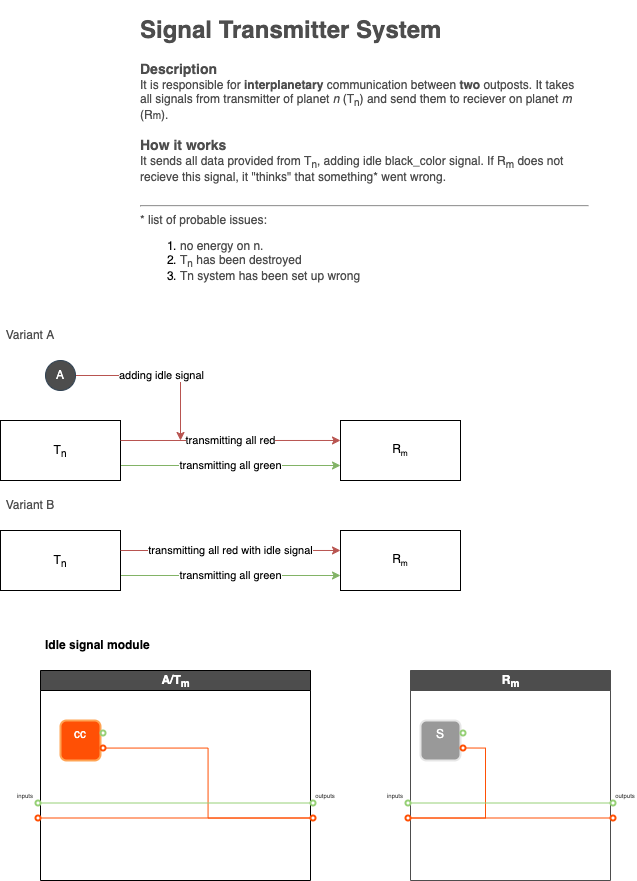

The diagram above was exported from draw.io. Its source (the exported page's mxGraphModel, read from the mxfile embedded in the PNG):
<mxGraphModel dx="1051" dy="668" grid="1" gridSize="10" guides="1" tooltips="1" connect="1" arrows="1" fold="1" page="1" pageScale="1" pageWidth="827" pageHeight="1169" math="0" shadow="0">
  <root>
    <mxCell id="0" />
    <mxCell id="1" parent="0" />
    <mxCell id="lZs25O4YJi3QXzXmE3an-5" value="&lt;span style=&quot;color: rgb(0 , 0 , 0) ; font-family: &amp;#34;helvetica&amp;#34; ; font-size: 11px ; font-style: normal ; font-weight: 400 ; letter-spacing: normal ; text-align: center ; text-indent: 0px ; text-transform: none ; word-spacing: 0px ; background-color: rgb(255 , 255 , 255) ; display: inline ; float: none&quot;&gt;transmitting all green&lt;br&gt;&lt;/span&gt;" style="edgeStyle=orthogonalEdgeStyle;rounded=0;orthogonalLoop=1;jettySize=auto;html=1;fillColor=#d5e8d4;strokeColor=#82b366;exitX=1;exitY=0.75;exitDx=0;exitDy=0;" edge="1" parent="1" source="lZs25O4YJi3QXzXmE3an-2" target="lZs25O4YJi3QXzXmE3an-3">
      <mxGeometry relative="1" as="geometry">
        <Array as="points">
          <mxPoint x="330" y="465" />
          <mxPoint x="330" y="465" />
        </Array>
      </mxGeometry>
    </mxCell>
    <mxCell id="lZs25O4YJi3QXzXmE3an-2" value="T&lt;sub&gt;n&lt;/sub&gt;" style="rounded=0;whiteSpace=wrap;html=1;" vertex="1" parent="1">
      <mxGeometry x="50" y="420" width="120" height="60" as="geometry" />
    </mxCell>
    <mxCell id="lZs25O4YJi3QXzXmE3an-3" value="R&lt;span style=&quot;font-size: 10px&quot;&gt;&lt;sub&gt;m&lt;/sub&gt;&lt;/span&gt;" style="rounded=0;whiteSpace=wrap;html=1;" vertex="1" parent="1">
      <mxGeometry x="390" y="420" width="120" height="60" as="geometry" />
    </mxCell>
    <mxCell id="lZs25O4YJi3QXzXmE3an-4" value="transmitting all red" style="endArrow=classic;html=1;rounded=0;entryX=0;entryY=0.333;entryDx=0;entryDy=0;fillColor=#f8cecc;strokeColor=#b85450;entryPerimeter=0;" edge="1" parent="1" target="lZs25O4YJi3QXzXmE3an-3">
      <mxGeometry width="50" height="50" relative="1" as="geometry">
        <mxPoint x="170" y="440" as="sourcePoint" />
        <mxPoint x="400" y="460" as="targetPoint" />
      </mxGeometry>
    </mxCell>
    <mxCell id="lZs25O4YJi3QXzXmE3an-8" value="adding idle signal" style="edgeStyle=orthogonalEdgeStyle;rounded=0;orthogonalLoop=1;jettySize=auto;html=1;fillColor=#f8cecc;strokeColor=#b85450;endSize=6;" edge="1" parent="1" source="lZs25O4YJi3QXzXmE3an-7">
      <mxGeometry relative="1" as="geometry">
        <mxPoint x="230" y="440" as="targetPoint" />
      </mxGeometry>
    </mxCell>
    <mxCell id="lZs25O4YJi3QXzXmE3an-7" value="A" style="ellipse;whiteSpace=wrap;html=1;aspect=fixed;fillColor=#4D4D4D;strokeColor=#314354;fontColor=#ffffff;" vertex="1" parent="1">
      <mxGeometry x="95" y="360" width="30" height="30" as="geometry" />
    </mxCell>
    <mxCell id="8U7df5Kvg-bmelmT1HGX-2" value="&lt;h1&gt;&lt;font color=&quot;#4d4d4d&quot;&gt;Signal Transmitter System&lt;/font&gt;&lt;/h1&gt;&lt;div&gt;&lt;font color=&quot;#4d4d4d&quot; style=&quot;font-size: 14px&quot;&gt;&lt;b&gt;Description&lt;/b&gt;&lt;/font&gt;&lt;/div&gt;&lt;div&gt;&lt;font color=&quot;#4d4d4d&quot;&gt;It is responsible for &lt;b&gt;interplanetary&lt;/b&gt; communication between &lt;b&gt;two &lt;/b&gt;outposts. It takes all signals from transmitter of planet&amp;nbsp;&lt;i&gt;n&amp;nbsp;&lt;/i&gt;(T&lt;sub&gt;n&lt;/sub&gt;) and send them to reciever on planet &lt;i&gt;m&lt;/i&gt; (R&lt;span style=&quot;font-size: 10px&quot;&gt;m&lt;/span&gt;).&amp;nbsp;&lt;/font&gt;&lt;/div&gt;&lt;div&gt;&lt;font color=&quot;#4d4d4d&quot;&gt;&lt;br&gt;&lt;/font&gt;&lt;/div&gt;&lt;div style=&quot;font-size: 14px&quot;&gt;&lt;b&gt;&lt;font color=&quot;#4d4d4d&quot;&gt;How it works&lt;/font&gt;&lt;/b&gt;&lt;/div&gt;&lt;div&gt;&lt;font color=&quot;#4d4d4d&quot;&gt;It sends all data provided from T&lt;sub&gt;n&lt;/sub&gt;, adding idle black_color signal. If R&lt;sub&gt;m&lt;/sub&gt; does not recieve this signal, it &quot;thinks&quot; that something* went wrong.&lt;/font&gt;&lt;/div&gt;&lt;div&gt;&lt;font color=&quot;#4d4d4d&quot;&gt;&lt;br&gt;&lt;/font&gt;&lt;/div&gt;&lt;div&gt;&lt;hr&gt;&lt;font color=&quot;#4d4d4d&quot;&gt;* list of probable issues:&amp;nbsp;&lt;/font&gt;&lt;/div&gt;&lt;div&gt;&lt;ol&gt;&lt;li&gt;&lt;font color=&quot;#4d4d4d&quot;&gt;no energy on n.&lt;/font&gt;&lt;/li&gt;&lt;li&gt;&lt;font color=&quot;#4d4d4d&quot;&gt;T&lt;sub&gt;n&lt;/sub&gt; has been destroyed&lt;/font&gt;&lt;/li&gt;&lt;li&gt;&lt;font color=&quot;#4d4d4d&quot;&gt;Tn system has been set up wrong&amp;nbsp;&lt;/font&gt;&lt;/li&gt;&lt;/ol&gt;&lt;/div&gt;&lt;div&gt;&lt;br&gt;&lt;/div&gt;&lt;div&gt;&amp;nbsp;&lt;/div&gt;" style="text;html=1;spacing=5;spacingTop=-20;whiteSpace=wrap;overflow=hidden;rounded=0;fillColor=default;" vertex="1" parent="1">
      <mxGeometry x="185" y="10" width="457" height="290" as="geometry" />
    </mxCell>
    <mxCell id="8U7df5Kvg-bmelmT1HGX-3" value="A/T&lt;sub&gt;m&lt;/sub&gt;" style="swimlane;labelBackgroundColor=none;fontSize=12;fontColor=#FFFFFF;fillColor=#4D4D4D;startSize=20;html=1;" vertex="1" parent="1">
      <mxGeometry x="90" y="670" width="270" height="210" as="geometry">
        <mxRectangle x="90" y="670" width="40" height="23" as="alternateBounds" />
      </mxGeometry>
    </mxCell>
    <mxCell id="otL-80a0Nygt0O96Lry8-1" value="cc" style="rounded=1;whiteSpace=wrap;html=1;labelBackgroundColor=none;fontSize=12;fontColor=#FFFFFF;fillColor=#FF5005;strokeColor=#FFA454;glass=0;sketch=0;shadow=0;strokeWidth=2;collapsible=1;verticalAlign=top;container=1;" vertex="1" collapsed="1" parent="8U7df5Kvg-bmelmT1HGX-3">
      <mxGeometry x="20" y="50" width="40" height="40" as="geometry">
        <mxRectangle x="20" y="50" width="130" height="130" as="alternateBounds" />
      </mxGeometry>
    </mxCell>
    <mxCell id="otL-80a0Nygt0O96Lry8-2" value="&lt;font color=&quot;#ffffff&quot;&gt;1&lt;/font&gt;" style="rounded=1;whiteSpace=wrap;html=1;shadow=0;glass=0;labelBackgroundColor=none;sketch=0;fontSize=12;fontColor=#333333;strokeColor=#BDBDBD;strokeWidth=2;fillColor=#4D4D4D;" vertex="1" parent="otL-80a0Nygt0O96Lry8-1">
      <mxGeometry x="10" y="90" width="20" height="20" as="geometry" />
    </mxCell>
    <mxCell id="otL-80a0Nygt0O96Lry8-3" value="&lt;font style=&quot;font-size: 6px&quot;&gt;sygnals:&lt;/font&gt;" style="text;html=1;strokeColor=none;fillColor=none;align=left;verticalAlign=middle;whiteSpace=wrap;rounded=0;shadow=0;glass=0;labelBackgroundColor=none;sketch=0;fontSize=12;fontColor=#FFFFFF;" vertex="1" parent="otL-80a0Nygt0O96Lry8-1">
      <mxGeometry x="10" y="70" width="30" height="10" as="geometry" />
    </mxCell>
    <mxCell id="otL-80a0Nygt0O96Lry8-4" value="" style="ellipse;whiteSpace=wrap;html=1;aspect=fixed;rounded=1;shadow=0;glass=0;labelBackgroundColor=none;sketch=0;fontSize=6;fontColor=#4D4D4D;strokeColor=#97D077;strokeWidth=2;fillColor=none;" vertex="1" parent="8U7df5Kvg-bmelmT1HGX-3">
      <mxGeometry x="60" y="60" width="5" height="5" as="geometry" />
    </mxCell>
    <mxCell id="otL-80a0Nygt0O96Lry8-5" value="" style="ellipse;whiteSpace=wrap;html=1;aspect=fixed;rounded=1;shadow=0;glass=0;labelBackgroundColor=none;sketch=0;fontSize=6;fontColor=#4D4D4D;strokeColor=#FF5005;strokeWidth=2;fillColor=none;" vertex="1" parent="8U7df5Kvg-bmelmT1HGX-3">
      <mxGeometry x="60" y="75" width="5" height="5" as="geometry" />
    </mxCell>
    <mxCell id="pD15apDcApwnKCD3p5c--4" value="&lt;h1&gt;Idle signal module&lt;/h1&gt;" style="text;html=1;spacing=5;spacingTop=-20;whiteSpace=wrap;overflow=hidden;rounded=0;shadow=0;glass=0;labelBackgroundColor=none;sketch=0;fontSize=6;" vertex="1" parent="1">
      <mxGeometry x="90" y="640" width="180" height="20" as="geometry" />
    </mxCell>
    <mxCell id="JgCgFRl_kiIpWzWuMABX-1" value="" style="ellipse;whiteSpace=wrap;html=1;aspect=fixed;rounded=1;shadow=0;glass=0;labelBackgroundColor=none;sketch=0;fontSize=6;fontColor=#4D4D4D;strokeColor=#97D077;strokeWidth=2;fillColor=none;" vertex="1" parent="1">
      <mxGeometry x="360" y="800" width="5" height="5" as="geometry" />
    </mxCell>
    <mxCell id="JgCgFRl_kiIpWzWuMABX-2" value="" style="ellipse;whiteSpace=wrap;html=1;aspect=fixed;rounded=1;shadow=0;glass=0;labelBackgroundColor=none;sketch=0;fontSize=6;fontColor=#4D4D4D;strokeColor=#FF5005;strokeWidth=2;fillColor=none;" vertex="1" parent="1">
      <mxGeometry x="360" y="815" width="5" height="5" as="geometry" />
    </mxCell>
    <mxCell id="JgCgFRl_kiIpWzWuMABX-4" style="edgeStyle=orthogonalEdgeStyle;rounded=0;orthogonalLoop=1;jettySize=auto;html=1;entryX=0;entryY=0.5;entryDx=0;entryDy=0;fontSize=6;fontColor=#4D4D4D;endSize=6;strokeColor=#FF5005;endArrow=none;endFill=0;" edge="1" parent="1" source="otL-80a0Nygt0O96Lry8-5" target="JgCgFRl_kiIpWzWuMABX-2">
      <mxGeometry relative="1" as="geometry" />
    </mxCell>
    <mxCell id="JgCgFRl_kiIpWzWuMABX-6" value="&lt;font color=&quot;#4d4d4d&quot;&gt;outputs&lt;/font&gt;" style="text;html=1;strokeColor=none;fillColor=none;align=center;verticalAlign=middle;whiteSpace=wrap;rounded=0;shadow=0;glass=0;labelBackgroundColor=none;sketch=0;fontSize=6;fontColor=none;" vertex="1" parent="1">
      <mxGeometry x="365" y="790" width="20" height="10" as="geometry" />
    </mxCell>
    <mxCell id="X3QVk7Wbpz2JRcJQQfYz-18" style="edgeStyle=orthogonalEdgeStyle;rounded=0;orthogonalLoop=1;jettySize=auto;html=1;entryX=0;entryY=0.5;entryDx=0;entryDy=0;fontSize=12;fontColor=#4D4D4D;endArrow=none;endFill=0;endSize=6;strokeColor=#97D077;" edge="1" parent="1" source="mgpwrjg5yBamtWBqKasL-1" target="JgCgFRl_kiIpWzWuMABX-1">
      <mxGeometry relative="1" as="geometry" />
    </mxCell>
    <mxCell id="mgpwrjg5yBamtWBqKasL-1" value="" style="ellipse;whiteSpace=wrap;html=1;aspect=fixed;rounded=1;shadow=0;glass=0;labelBackgroundColor=none;sketch=0;fontSize=6;fontColor=#4D4D4D;strokeColor=#97D077;strokeWidth=2;fillColor=none;" vertex="1" parent="1">
      <mxGeometry x="85" y="800" width="5" height="5" as="geometry" />
    </mxCell>
    <mxCell id="X3QVk7Wbpz2JRcJQQfYz-17" style="edgeStyle=orthogonalEdgeStyle;rounded=0;orthogonalLoop=1;jettySize=auto;html=1;entryX=0;entryY=0.5;entryDx=0;entryDy=0;fontSize=12;fontColor=#4D4D4D;endArrow=none;endFill=0;endSize=6;strokeColor=#FF5005;" edge="1" parent="1" source="mgpwrjg5yBamtWBqKasL-2" target="JgCgFRl_kiIpWzWuMABX-2">
      <mxGeometry relative="1" as="geometry" />
    </mxCell>
    <mxCell id="mgpwrjg5yBamtWBqKasL-2" value="" style="ellipse;whiteSpace=wrap;html=1;aspect=fixed;rounded=1;shadow=0;glass=0;labelBackgroundColor=none;sketch=0;fontSize=6;fontColor=#4D4D4D;strokeColor=#FF5005;strokeWidth=2;fillColor=none;" vertex="1" parent="1">
      <mxGeometry x="85" y="815" width="5" height="5" as="geometry" />
    </mxCell>
    <mxCell id="mgpwrjg5yBamtWBqKasL-3" value="&lt;font color=&quot;#4d4d4d&quot;&gt;inputs&lt;/font&gt;" style="text;html=1;strokeColor=none;fillColor=none;align=center;verticalAlign=middle;whiteSpace=wrap;rounded=0;shadow=0;glass=0;labelBackgroundColor=none;sketch=0;fontSize=6;fontColor=none;" vertex="1" parent="1">
      <mxGeometry x="65" y="790" width="20" height="10" as="geometry" />
    </mxCell>
    <mxCell id="mgpwrjg5yBamtWBqKasL-4" value="&lt;font color=&quot;#ffffff&quot; style=&quot;font-size: 12px&quot;&gt;R&lt;sub&gt;m&lt;/sub&gt;&lt;/font&gt;" style="swimlane;rounded=0;shadow=0;glass=0;labelBackgroundColor=none;sketch=0;fontSize=6;strokeWidth=1;startSize=20;html=1;strokeColor=#4D4D4D;fillColor=#4D4D4D;" vertex="1" parent="1">
      <mxGeometry x="460" y="670" width="200" height="210" as="geometry" />
    </mxCell>
    <mxCell id="X3QVk7Wbpz2JRcJQQfYz-1" value="S" style="rounded=1;whiteSpace=wrap;html=1;labelBackgroundColor=none;fontSize=12;fontColor=#FFFFFF;fillColor=#999999;strokeColor=#E6E6E6;glass=0;sketch=0;shadow=0;strokeWidth=2;collapsible=1;verticalAlign=top;container=1;" vertex="1" collapsed="1" parent="mgpwrjg5yBamtWBqKasL-4">
      <mxGeometry x="10" y="50" width="40" height="40" as="geometry">
        <mxRectangle x="201" y="350" width="130" height="130" as="alternateBounds" />
      </mxGeometry>
    </mxCell>
    <mxCell id="X3QVk7Wbpz2JRcJQQfYz-2" value="&lt;font color=&quot;#ffffff&quot; style=&quot;font-size: 12px&quot;&gt;funciton&lt;/font&gt;" style="text;html=1;strokeColor=none;fillColor=none;align=center;verticalAlign=middle;whiteSpace=wrap;rounded=0;shadow=0;glass=0;labelBackgroundColor=none;sketch=0;fontSize=6;fontColor=#4D4D4D;" vertex="1" parent="X3QVk7Wbpz2JRcJQQfYz-1">
      <mxGeometry x="35" y="50" width="60" height="30" as="geometry" />
    </mxCell>
    <mxCell id="X3QVk7Wbpz2JRcJQQfYz-3" value="" style="ellipse;whiteSpace=wrap;html=1;aspect=fixed;rounded=1;shadow=0;glass=0;labelBackgroundColor=none;sketch=0;fontSize=6;fontColor=#4D4D4D;strokeColor=#97D077;strokeWidth=2;fillColor=none;" vertex="1" parent="mgpwrjg5yBamtWBqKasL-4">
      <mxGeometry x="50" y="60" width="5" height="5" as="geometry" />
    </mxCell>
    <mxCell id="X3QVk7Wbpz2JRcJQQfYz-4" value="" style="ellipse;whiteSpace=wrap;html=1;aspect=fixed;rounded=1;shadow=0;glass=0;labelBackgroundColor=none;sketch=0;fontSize=6;fontColor=#4D4D4D;strokeColor=#FF5005;strokeWidth=2;fillColor=none;" vertex="1" parent="mgpwrjg5yBamtWBqKasL-4">
      <mxGeometry x="50" y="75" width="5" height="5" as="geometry" />
    </mxCell>
    <mxCell id="DuWKTfx-1MhTFwgaL13r-9" style="edgeStyle=orthogonalEdgeStyle;rounded=0;orthogonalLoop=1;jettySize=auto;html=1;entryX=1;entryY=0.5;entryDx=0;entryDy=0;fontSize=12;fontColor=#FFFFFF;endSize=6;strokeColor=#FF5005;endArrow=none;endFill=0;exitX=1;exitY=0.5;exitDx=0;exitDy=0;" edge="1" parent="1" source="mgpwrjg5yBamtWBqKasL-6" target="X3QVk7Wbpz2JRcJQQfYz-4">
      <mxGeometry relative="1" as="geometry">
        <mxPoint x="525" y="747.5" as="targetPoint" />
      </mxGeometry>
    </mxCell>
    <mxCell id="X3QVk7Wbpz2JRcJQQfYz-7" style="edgeStyle=orthogonalEdgeStyle;rounded=0;orthogonalLoop=1;jettySize=auto;html=1;entryX=0;entryY=0.5;entryDx=0;entryDy=0;fontSize=12;fontColor=#FFFFFF;endArrow=none;endFill=0;endSize=6;strokeColor=#97D077;" edge="1" parent="1" source="mgpwrjg5yBamtWBqKasL-5" target="mgpwrjg5yBamtWBqKasL-8">
      <mxGeometry relative="1" as="geometry" />
    </mxCell>
    <mxCell id="mgpwrjg5yBamtWBqKasL-5" value="" style="ellipse;whiteSpace=wrap;html=1;aspect=fixed;rounded=1;shadow=0;glass=0;labelBackgroundColor=none;sketch=0;fontSize=6;fontColor=#4D4D4D;strokeColor=#97D077;strokeWidth=2;fillColor=none;" vertex="1" parent="1">
      <mxGeometry x="455" y="800" width="5" height="5" as="geometry" />
    </mxCell>
    <mxCell id="X3QVk7Wbpz2JRcJQQfYz-8" style="edgeStyle=orthogonalEdgeStyle;rounded=0;orthogonalLoop=1;jettySize=auto;html=1;entryX=0;entryY=0.5;entryDx=0;entryDy=0;fontSize=12;fontColor=#FFFFFF;endArrow=none;endFill=0;endSize=6;strokeColor=#FF5005;" edge="1" parent="1" source="mgpwrjg5yBamtWBqKasL-6" target="mgpwrjg5yBamtWBqKasL-9">
      <mxGeometry relative="1" as="geometry" />
    </mxCell>
    <mxCell id="mgpwrjg5yBamtWBqKasL-6" value="" style="ellipse;whiteSpace=wrap;html=1;aspect=fixed;rounded=1;shadow=0;glass=0;labelBackgroundColor=none;sketch=0;fontSize=6;fontColor=#4D4D4D;strokeColor=#FF5005;strokeWidth=2;fillColor=none;" vertex="1" parent="1">
      <mxGeometry x="455" y="815" width="5" height="5" as="geometry" />
    </mxCell>
    <mxCell id="mgpwrjg5yBamtWBqKasL-7" value="&lt;font color=&quot;#4d4d4d&quot;&gt;inputs&lt;/font&gt;" style="text;html=1;strokeColor=none;fillColor=none;align=center;verticalAlign=middle;whiteSpace=wrap;rounded=0;shadow=0;glass=0;labelBackgroundColor=none;sketch=0;fontSize=6;fontColor=none;" vertex="1" parent="1">
      <mxGeometry x="435" y="790" width="20" height="10" as="geometry" />
    </mxCell>
    <mxCell id="mgpwrjg5yBamtWBqKasL-8" value="" style="ellipse;whiteSpace=wrap;html=1;aspect=fixed;rounded=1;shadow=0;glass=0;labelBackgroundColor=none;sketch=0;fontSize=6;fontColor=#4D4D4D;strokeColor=#97D077;strokeWidth=2;fillColor=none;" vertex="1" parent="1">
      <mxGeometry x="660" y="800" width="5" height="5" as="geometry" />
    </mxCell>
    <mxCell id="mgpwrjg5yBamtWBqKasL-9" value="" style="ellipse;whiteSpace=wrap;html=1;aspect=fixed;rounded=1;shadow=0;glass=0;labelBackgroundColor=none;sketch=0;fontSize=6;fontColor=#4D4D4D;strokeColor=#FF5005;strokeWidth=2;fillColor=none;" vertex="1" parent="1">
      <mxGeometry x="660" y="815" width="5" height="5" as="geometry" />
    </mxCell>
    <mxCell id="mgpwrjg5yBamtWBqKasL-10" value="&lt;font color=&quot;#4d4d4d&quot;&gt;outputs&lt;/font&gt;" style="text;html=1;strokeColor=none;fillColor=none;align=center;verticalAlign=middle;whiteSpace=wrap;rounded=0;shadow=0;glass=0;labelBackgroundColor=none;sketch=0;fontSize=6;fontColor=none;" vertex="1" parent="1">
      <mxGeometry x="665" y="790" width="20" height="10" as="geometry" />
    </mxCell>
    <mxCell id="X3QVk7Wbpz2JRcJQQfYz-9" value="Variant A" style="text;html=1;strokeColor=none;fillColor=none;align=center;verticalAlign=middle;whiteSpace=wrap;rounded=0;shadow=0;glass=0;labelBackgroundColor=none;sketch=0;fontSize=12;fontColor=#4D4D4D;" vertex="1" parent="1">
      <mxGeometry x="50" y="320" width="60" height="30" as="geometry" />
    </mxCell>
    <mxCell id="X3QVk7Wbpz2JRcJQQfYz-10" value="&lt;span style=&quot;color: rgb(0 , 0 , 0) ; font-family: &amp;#34;helvetica&amp;#34; ; font-size: 11px ; font-style: normal ; font-weight: 400 ; letter-spacing: normal ; text-align: center ; text-indent: 0px ; text-transform: none ; word-spacing: 0px ; background-color: rgb(255 , 255 , 255) ; display: inline ; float: none&quot;&gt;transmitting all green&lt;br&gt;&lt;/span&gt;" style="edgeStyle=orthogonalEdgeStyle;rounded=0;orthogonalLoop=1;jettySize=auto;html=1;fillColor=#d5e8d4;strokeColor=#82b366;exitX=1;exitY=0.75;exitDx=0;exitDy=0;" edge="1" parent="1" source="X3QVk7Wbpz2JRcJQQfYz-11" target="X3QVk7Wbpz2JRcJQQfYz-12">
      <mxGeometry relative="1" as="geometry">
        <Array as="points">
          <mxPoint x="330" y="575" />
          <mxPoint x="330" y="575" />
        </Array>
      </mxGeometry>
    </mxCell>
    <mxCell id="X3QVk7Wbpz2JRcJQQfYz-11" value="T&lt;sub&gt;n&lt;/sub&gt;" style="rounded=0;whiteSpace=wrap;html=1;" vertex="1" parent="1">
      <mxGeometry x="50" y="530" width="120" height="60" as="geometry" />
    </mxCell>
    <mxCell id="X3QVk7Wbpz2JRcJQQfYz-12" value="R&lt;span style=&quot;font-size: 10px&quot;&gt;&lt;sub&gt;m&lt;/sub&gt;&lt;/span&gt;" style="rounded=0;whiteSpace=wrap;html=1;" vertex="1" parent="1">
      <mxGeometry x="390" y="530" width="120" height="60" as="geometry" />
    </mxCell>
    <mxCell id="X3QVk7Wbpz2JRcJQQfYz-13" value="transmitting all red with idle signal" style="endArrow=classic;html=1;rounded=0;entryX=0;entryY=0.333;entryDx=0;entryDy=0;fillColor=#f8cecc;strokeColor=#b85450;entryPerimeter=0;" edge="1" parent="1" target="X3QVk7Wbpz2JRcJQQfYz-12">
      <mxGeometry width="50" height="50" relative="1" as="geometry">
        <mxPoint x="170" y="550" as="sourcePoint" />
        <mxPoint x="400" y="570" as="targetPoint" />
      </mxGeometry>
    </mxCell>
    <mxCell id="X3QVk7Wbpz2JRcJQQfYz-16" value="Variant B" style="text;html=1;strokeColor=none;fillColor=none;align=center;verticalAlign=middle;whiteSpace=wrap;rounded=0;shadow=0;glass=0;labelBackgroundColor=none;sketch=0;fontSize=12;fontColor=#4D4D4D;" vertex="1" parent="1">
      <mxGeometry x="50" y="490" width="60" height="30" as="geometry" />
    </mxCell>
  </root>
</mxGraphModel>